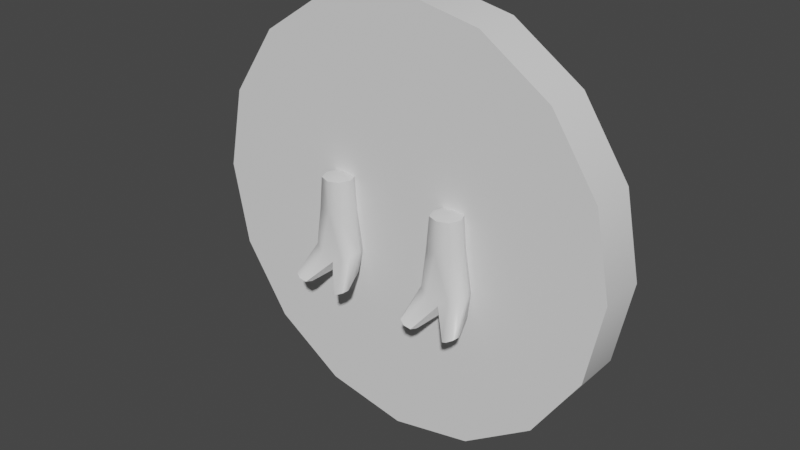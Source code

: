 # Source: emblemHoof.blend  (saved by Blender 2.81.16; exported with 4.5.12 LTS)
import bpy
from mathutils import Matrix  # noqa: F401  (used for matrix-valued properties, if any)

bpy.ops.wm.read_factory_settings(use_empty=True)
scene = bpy.context.scene
scene.name = 'Scene'

# ---- collections
col_collection = bpy.data.collections.new('Collection'); scene.collection.children.link(col_collection)

# ---- materials (node trees are filled in below, after node groups)
mat_material_002 = bpy.data.materials.new('Material.002')
mat_material_002.alpha_threshold = 0.0
mat_material_002.use_transparent_shadow = False
mat_material_002.line_color = (0.0, 0.0, 0.0, 1.0)

# ---- node groups
ng_auto_smooth = bpy.data.node_groups.new('Auto Smooth', 'GeometryNodeTree')
_s = ng_auto_smooth.interface.new_socket(name='Geometry', in_out='OUTPUT', socket_type='NodeSocketGeometry')
_s = ng_auto_smooth.interface.new_socket(name='Geometry', in_out='INPUT', socket_type='NodeSocketGeometry')
_s = ng_auto_smooth.interface.new_socket(name='Angle', in_out='INPUT', socket_type='NodeSocketFloat')
_s.subtype = 'ANGLE'
_s.min_value = 0.0
_s.max_value = 3.142
ng_auto_smooth.is_modifier = True
_N = ng_auto_smooth.nodes; _L = ng_auto_smooth.links
n0 = _N.new('NodeGroupOutput'); n0.name = 'Group Output'; n0.location = (480, -100)
n1 = _N.new('NodeGroupInput'); n1.name = 'Group Input'; n1.location = (-420, -300)
n2 = _N.new('NodeGroupInput'); n2.name = 'Group Input.001'; n2.location = (-60, -100)
n3 = _N.new('GeometryNodeSetShadeSmooth'); n3.name = 'Set Shade Smooth'; n3.location = (120, -100)
n3.domain = 'EDGE'
n4 = _N.new('GeometryNodeSetShadeSmooth'); n4.name = 'Set Shade Smooth.001'; n4.location = (300, -100)
n5 = _N.new('GeometryNodeInputMeshEdgeAngle'); n5.name = 'Edge Angle'; n5.location = (-420, -220)
n6 = _N.new('GeometryNodeInputEdgeSmooth'); n6.name = 'Is Edge Smooth'; n6.location = (-60, -160)
n7 = _N.new('GeometryNodeInputShadeSmooth'); n7.name = 'Is Face Smooth'; n7.location = (-240, -340)
n8 = _N.new('FunctionNodeBooleanMath'); n8.name = 'Boolean Math'; n8.location = (-60, -220)
n9 = _N.new('FunctionNodeCompare'); n9.name = 'Compare'; n9.location = (-240, -180)
n9.operation = 'LESS_EQUAL'
_L.new(n5.outputs[0], n9.inputs[0])
_L.new(n4.outputs[0], n0.inputs[0])
_L.new(n1.outputs[1], n9.inputs[1])
_L.new(n9.outputs[0], n8.inputs[0])
_L.new(n7.outputs[0], n8.inputs[1])
_L.new(n2.outputs[0], n3.inputs[0])
_L.new(n6.outputs[0], n3.inputs[1])
_L.new(n3.outputs[0], n4.inputs[0])
_L.new(n8.outputs[0], n3.inputs[2])
n0.is_active_output = True

# ---- material node trees
mat_material_002.use_nodes = True; mat_material_002.node_tree.nodes.clear()
_N = mat_material_002.node_tree.nodes; _L = mat_material_002.node_tree.links
n0 = _N.new('ShaderNodeOutputMaterial'); n0.name = 'Material Output'; n0.location = (300, 300)
n1 = _N.new('ShaderNodeBsdfPrincipled'); n1.name = 'Principled BSDF'; n1.location = (10, 300)
n1.distribution = 'GGX'
n1.subsurface_method = 'BURLEY'
n1.inputs[2].default_value = 0.4
n1.inputs[3].default_value = 1.45
n1.inputs[27].default_value = (0.0, 0.0, 0.0, 1.0)
n1.inputs[28].default_value = 1.0
_L.new(n1.outputs[0], n0.inputs[0])
n0.is_active_output = True

# ---- world
world_world = bpy.data.worlds.new('World'); scene.world = world_world
world_world.use_nodes = True; world_world.node_tree.nodes.clear()
_N = world_world.node_tree.nodes; _L = world_world.node_tree.links
n0 = _N.new('ShaderNodeOutputWorld'); n0.name = 'World Output'; n0.location = (300, 300)
n1 = _N.new('ShaderNodeBackground'); n1.name = 'Background'; n1.location = (10, 300)
n1.inputs[0].default_value = (0.05088, 0.05088, 0.05088, 1.0)
_L.new(n1.outputs[0], n0.inputs[0])
n0.is_active_output = True
world_world.color = (0.05088, 0.05088, 0.05088)
world_world.use_sun_shadow = False
world_world.sun_shadow_jitter_overblur = 0.0

# ---- meshes
me_cylinder = bpy.data.meshes.new('Cylinder')
me_cylinder.from_pydata([(-5.926e-07, 0.6313, 5.748), (-5.926e-07, -0.6171, 5.75), (2.2, 0.6308, 5.311), (2.2, -0.6176, 5.312), (4.065, 0.6292, 4.064), (4.065, -0.6192, 4.066), (5.311, 0.6269, 2.199), (5.311, -0.6215, 2.201), (5.749, 0.6242, -0.0007737), (5.749, -0.6242, 0.0007734), (5.311, 0.6215, -2.201), (5.311, -0.6269, -2.199), (4.065, 0.6192, -4.066), (4.065, -0.6292, -4.064), (2.2, 0.6176, -5.312), (2.2, -0.6308, -5.311), (2.754e-07, 0.6171, -5.75), (2.754e-07, -0.6313, -5.748), (-2.2, 0.6176, -5.312), (-2.2, -0.6308, -5.311), (-4.065, 0.6192, -4.066), (-4.065, -0.6292, -4.064), (-5.311, 0.6215, -2.201), (-5.311, -0.6269, -2.199), (-5.749, 0.6242, -0.0007734), (-5.749, -0.6242, 0.0007737), (-5.311, 0.6269, 2.199), (-5.311, -0.6215, 2.201), (-4.065, 0.6292, 4.064), (-4.065, -0.6192, 4.066), (-2.2, 0.6308, 5.311), (-2.2, -0.6176, 5.312)], [], [(0, 1, 3, 2), (2, 3, 5, 4), (4, 5, 7, 6), (6, 7, 9, 8), (8, 9, 11, 10), (10, 11, 13, 12), (12, 13, 15, 14), (14, 15, 17, 16), (16, 17, 19, 18), (18, 19, 21, 20), (20, 21, 23, 22), (22, 23, 25, 24), (24, 25, 27, 26), (26, 27, 29, 28), (3, 1, 31, 29, 27, 25, 23, 21, 19, 17, 15, 13, 11, 9, 7, 5), (28, 29, 31, 30), (30, 31, 1, 0), (0, 2, 4, 6, 8, 10, 12, 14, 16, 18, 20, 22, 24, 26, 28, 30)])
me_cylinder.polygons.foreach_set('use_smooth', [True] * 18)
_uv = me_cylinder.uv_layers.new(name='UVMap')
_uv.uv.foreach_set('vector', [1.0, 0.5, 1.0, 1.0, 0.9375, 1.0, 0.9375, 0.5, 0.9375, 0.5, 0.9375, 1.0, 0.875, 1.0, 0.875, 0.5, 0.875, 0.5, 0.875, 1.0, 0.8125, 1.0, 0.8125, 0.5, 0.8125, 0.5, 0.8125, 1.0, 0.75, 1.0, 0.75, 0.5, 0.75, 0.5, 0.75, 1.0, 0.6875, 1.0, 0.6875, 0.5, 0.6875, 0.5, 0.6875, 1.0, 0.625, 1.0, 0.625, 0.5, 0.625, 0.5, 0.625, 1.0, 0.5625, 1.0, 0.5625, 0.5, 0.5625, 0.5, 0.5625, 1.0, 0.5, 1.0, 0.5, 0.5, 0.5, 0.5, 0.5, 1.0, 0.4375, 1.0, 0.4375, 0.5, 0.4375, 0.5, 0.4375, 1.0, 0.375, 1.0, 0.375, 0.5, 0.375, 0.5, 0.375, 1.0, 0.3125, 1.0, 0.3125, 0.5, 0.3125, 0.5, 0.3125, 1.0, 0.25, 1.0, 0.25, 0.5, 0.25, 0.5, 0.25, 1.0, 0.1875, 1.0, 0.1875, 0.5, 0.1875, 0.5, 0.1875, 1.0, 0.125, 1.0, 0.125, 0.5, 0.3418, 0.4717, 0.25, 0.49, 0.1582, 0.4717, 0.08029, 0.4197, 0.02827, 0.3418, 0.01, 0.25, 0.02827, 0.1582, 0.08029, 0.08029, 0.1582, 0.02827, 0.25, 0.01, 0.3418, 0.02827, 0.4197, 0.08029, 0.4717, 0.1582, 0.49, 0.25, 0.4717, 0.3418, 0.4197, 0.4197, 0.125, 0.5, 0.125, 1.0, 0.0625, 1.0, 0.0625, 0.5, 0.0625, 0.5, 0.0625, 1.0, 0.0, 1.0, 0.0, 0.5, 0.75, 0.49, 0.8418, 0.4717, 0.9197, 0.4197, 0.9717, 0.3418, 0.99, 0.25, 0.9717, 0.1582, 0.9197, 0.08029, 0.8418, 0.02827, 0.75, 0.01, 0.6582, 0.02827, 0.5803, 0.08029, 0.5283, 0.1582, 0.51, 0.25, 0.5283, 0.3418, 0.5803, 0.4197, 0.6582, 0.4717])
me_cylinder.use_remesh_fix_poles = True
me_cylinder.use_remesh_preserve_attributes = False
me_cylinder.use_mirror_vertex_groups = False
me_cylinder.update()
me_cube_005 = bpy.data.meshes.new('Cube.005')
me_cube_005.from_pydata([(1.949, -1.157, -6.895), (1.373, -1.157, -6.895), (1.373, -0.5808, -6.895), (1.949, -0.5808, -6.895), (2.062, -0.9165, -9.438), (2.172, -1.634, -9.701), (2.469, -1.634, -9.538), (2.358, -0.9165, -9.276), (1.238, -1.635, -9.726), (1.345, -0.9155, -9.474), (1.038, -0.9155, -9.32), (0.9314, -1.635, -9.572), (2.019, -1.166, -7.732), (1.329, -1.202, -7.747), (1.335, -0.5358, -7.746), (2.019, -0.5723, -7.732), (1.666, -1.16, -9.151), (1.666, -0.5779, -9.286), (1.125, -0.6287, -8.848), (1.125, -1.109, -8.848), (2.223, -1.111, -8.833), (2.223, -0.6268, -8.833), (2.13, -0.869, -7.725), (1.661, -1.266, -6.893), (2.312, -0.869, -8.801), (1.264, -0.869, -6.893), (1.977, -1.21, -8.936), (1.051, -0.869, -8.791), (1.336, -0.5327, -8.989), (2.117, -1.467, -9.732), (1.648, -0.4541, -7.755), (1.661, -0.4725, -6.893), (1.336, -1.205, -8.989), (2.321, -1.697, -9.62), (1.199, -0.869, -7.742), (1.648, -1.284, -7.755), (2.525, -1.467, -9.508), (2.058, -0.869, -6.893), (2.21, -0.8539, -9.358), (1.977, -0.5284, -8.936), (1.084, -1.698, -9.65), (0.8736, -1.467, -9.544), (1.191, -0.8524, -9.398), (1.295, -1.467, -9.756), (1.693, -0.869, -9.392), (1.053, -1.467, -9.704), (2.353, -1.467, -9.671), (1.661, -0.869, -6.79)], [], [(8, 43, 44, 16), (43, 9, 17, 44), (37, 0, 12, 22), (3, 37, 22, 15), (31, 3, 15, 30), (2, 31, 30, 14), (10, 41, 27, 18), (41, 11, 19, 27), (28, 30, 39, 17), (25, 2, 14, 34), (1, 25, 34, 13), (9, 42, 28, 17), (42, 10, 18, 28), (34, 14, 18, 27), (13, 34, 27, 19), (22, 12, 20, 24), (15, 22, 24, 21), (23, 1, 13, 35), (0, 23, 35, 12), (32, 35, 13, 19), (26, 35, 32, 16), (11, 41, 45, 40), (41, 10, 42, 45), (45, 42, 9, 43), (40, 45, 43, 8), (7, 36, 46, 38), (36, 6, 33, 46), (46, 33, 5, 29), (38, 46, 29, 4), (28, 18, 14, 30), (39, 30, 15, 21), (12, 35, 26, 20), (3, 31, 47, 37), (31, 2, 25, 47), (47, 25, 1, 23), (37, 47, 23, 0), (11, 40, 32, 19), (40, 8, 16, 32), (4, 29, 44, 17), (29, 5, 16, 44), (5, 33, 26, 16), (33, 6, 20, 26), (6, 36, 24, 20), (36, 7, 21, 24), (7, 38, 39, 21), (38, 4, 17, 39)])
me_cube_005.polygons.foreach_set('use_smooth', [True] * 46)
me_cube_005.materials.append(mat_material_002)
me_cube_005.use_remesh_preserve_volume = False
me_cube_005.use_remesh_preserve_attributes = False
me_cube_005.use_mirror_vertex_groups = False
me_cube_005.update()

# ---- objects
ob_cylinder = bpy.data.objects.new('Cylinder', me_cylinder)
ob_hooves = bpy.data.objects.new('Hooves', me_cube_005)

# ---- transforms, parenting, visibility, modifiers, constraints
ob_cylinder.location = (0.0, 0.0, 0.0)
ob_cylinder.lineart.crease_threshold = 0.0
_m = ob_cylinder.modifiers.new('Auto Smooth', 'NODES')
_m.node_group = ng_auto_smooth
_gi = [s.identifier for s in ng_auto_smooth.interface.items_tree if s.item_type == 'SOCKET' and s.in_out == 'INPUT']
_m[_gi[1]] = 0.5236  # Angle
ob_hooves.location = (0.0, 0.0, 7.815)
ob_hooves.lock_rotations_4d = False
ob_hooves.empty_display_type = 'ARROWS'
ob_hooves.lineart.crease_threshold = 0.0
_m = ob_hooves.modifiers.new('Mirror', 'MIRROR')
_m = ob_hooves.modifiers.new('Auto Smooth', 'NODES')
_m.node_group = ng_auto_smooth
_gi = [s.identifier for s in ng_auto_smooth.interface.items_tree if s.item_type == 'SOCKET' and s.in_out == 'INPUT']
_m[_gi[1]] = 0.9198  # Angle

# ---- collection membership
col_collection.objects.link(ob_cylinder)
col_collection.objects.link(ob_hooves)

# ---- scene / render settings (as saved in the file)
scene.frame_start = 1; scene.frame_end = 250; scene.frame_set(1)
scene.render.engine = 'BLENDER_EEVEE_NEXT'
scene.cycles.use_denoising = False
scene.cycles.samples = 128
scene.cycles.sampling_pattern = 'TABULATED_SOBOL'
scene.cycles.use_adaptive_sampling = False
scene.cycles.use_light_tree = False
scene.view_settings.view_transform = 'Filmic'
bpy.context.view_layer.update()

# ---- added for rendering (the .blend has no active camera and no usable light): camera, sun
cam_auto = bpy.data.cameras.new('AutoCamera')
cam_auto.lens = 50.0
cam_auto.sensor_width = 36.0
cam_auto.clip_end = 1000.0
ob_auto_camera = bpy.data.objects.new('AutoCamera', cam_auto)
scene.collection.objects.link(ob_auto_camera)
ob_auto_camera.location = (15.1991, -18.7724, 12.1593)
ob_auto_camera.rotation_euler = (1.09748, -7.21219e-08, 0.694738)
scene.camera = ob_auto_camera
light_auto_sun = bpy.data.lights.new('AutoSun', 'SUN')
light_auto_sun.energy = 3.0
light_auto_sun.angle = 0.0523599
ob_auto_sun = bpy.data.objects.new('AutoSun', light_auto_sun)
scene.collection.objects.link(ob_auto_sun)
ob_auto_sun.rotation_euler = (0.872665, 0.174533, 0.523599)
bpy.context.view_layer.update()
